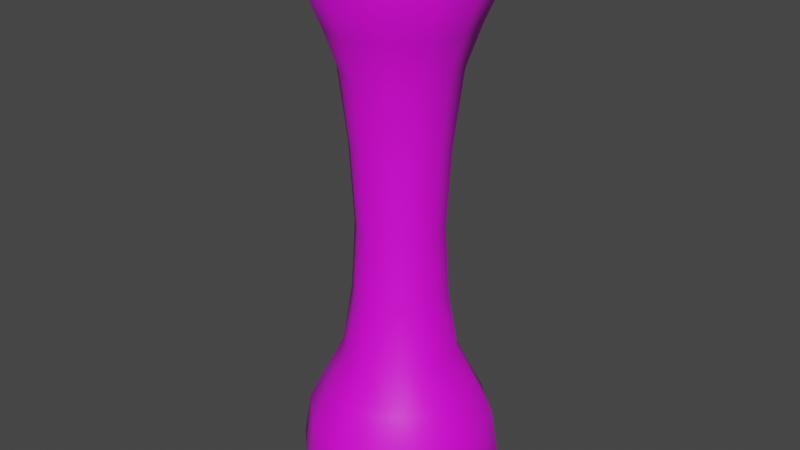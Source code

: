 # Source: Border_Column.blend  (saved by Blender 4.2.66; exported with 4.5.12 LTS)
import bpy
from mathutils import Matrix  # noqa: F401  (used for matrix-valued properties, if any)

bpy.ops.wm.read_factory_settings(use_empty=True)
scene = bpy.context.scene
scene.name = 'Scene'

# ---- images (referenced by path relative to the original .blend; pixels are not part of the script)
import os
ASSET_DIR = os.environ.get("B2B_ASSET_DIR", "")  # directory of the original .blend (textures are referenced by path, not embedded)
HERE = os.path.dirname(os.path.abspath(__file__))  # packed textures are extracted next to this script under _unpacked/

def load_image(name, relpath, width, height, colorspace="sRGB"):
    """Load a texture the original file referenced (path relative to the .blend, or extracted next to this script)."""
    p = next((c for c in (os.path.join(HERE, relpath), os.path.join(ASSET_DIR, relpath)) if relpath and os.path.exists(c)), "")
    if p:
        img = bpy.data.images.load(p, check_existing=True)
        img.name = name
    else:  # same state as the original file: an image datablock whose file is absent (Cycles renders it pink)
        img = bpy.data.images.new(name, width, height)
        img.source = "FILE"
        img.filepath = "//" + (relpath or name)
    img.colorspace_settings.name = colorspace
    return img
img_tcom_marble_tilesdiagonal_4k_albedo_png_001 = load_image('TCom_Marble_TilesDiagonal_4K_albedo.png.001', 'TCom_Marble_TilesDiagonal_4K_albedo.png', 1024, 1024, 'sRGB')
img_tcom_marble_tilesdiagonal_4k_albedo_png_005 = load_image('TCom_Marble_TilesDiagonal_4K_albedo.png.005', 'TCom_Marble_TilesDiagonal_4K_albedo.png', 1024, 1024, 'sRGB')

# ---- materials (node trees are filled in below, after node groups)
mat_material_001 = bpy.data.materials.new('Material.001')
mat_material_005 = bpy.data.materials.new('Material.005')

# ---- material node trees
mat_material_001.use_nodes = True; mat_material_001.node_tree.nodes.clear()
_N = mat_material_001.node_tree.nodes; _L = mat_material_001.node_tree.links
n0 = _N.new('ShaderNodeBsdfPrincipled'); n0.name = 'Principled BSDF'; n0.location = (10, 300)
n1 = _N.new('ShaderNodeOutputMaterial'); n1.name = 'Material Output'; n1.location = (300, 300)
n2 = _N.new('ShaderNodeTexImage'); n2.name = 'Image Texture'; n2.location = (-320, 260)
n2.image = img_tcom_marble_tilesdiagonal_4k_albedo_png_001
_L.new(n0.outputs[0], n1.inputs[0])
_L.new(n2.outputs[0], n0.inputs[0])
n1.is_active_output = True
mat_material_005.use_nodes = True; mat_material_005.node_tree.nodes.clear()
_N = mat_material_005.node_tree.nodes; _L = mat_material_005.node_tree.links
n0 = _N.new('ShaderNodeBsdfPrincipled'); n0.name = 'Principled BSDF'; n0.location = (10, 300)
n1 = _N.new('ShaderNodeOutputMaterial'); n1.name = 'Material Output'; n1.location = (300, 300)
n2 = _N.new('ShaderNodeTexImage'); n2.name = 'Image Texture'; n2.location = (-320, 260)
n2.image = img_tcom_marble_tilesdiagonal_4k_albedo_png_005
_L.new(n0.outputs[0], n1.inputs[0])
_L.new(n2.outputs[0], n0.inputs[0])
n1.is_active_output = True

# ---- world
world_world = bpy.data.worlds.new('World'); scene.world = world_world
world_world.use_nodes = True; world_world.node_tree.nodes.clear()
_N = world_world.node_tree.nodes; _L = world_world.node_tree.links
n0 = _N.new('ShaderNodeOutputWorld'); n0.name = 'World Output'; n0.location = (300, 300)
n1 = _N.new('ShaderNodeBackground'); n1.name = 'Background'; n1.location = (10, 300)
n1.inputs[0].default_value = (0.05088, 0.05088, 0.05088, 1.0)
_L.new(n1.outputs[0], n0.inputs[0])
n0.is_active_output = True
world_world.color = (0.05088, 0.05088, 0.05088)
world_world.use_sun_shadow = False
world_world.sun_shadow_jitter_overblur = 0.0

# ---- meshes
me_small_border_column_lod1 = bpy.data.meshes.new('Small border column LOD1')
me_small_border_column_lod1.from_pydata([(1.375e-09, 0.1038, 0.0), (7.399e-10, 0.0905, 0.5249), (0.08632, 0.0519, 0.0), (0.07525, 0.04525, 0.5249), (0.08632, -0.0519, 0.0), (0.07525, -0.04525, 0.5249), (-7.339e-09, -0.1038, 0.0), (-6.857e-09, -0.0905, 0.5249), (-0.08632, -0.0519, 0.0), (-0.07525, -0.04525, 0.5249), (-0.08632, 0.0519, 0.0), (-0.07525, 0.04525, 0.5249), (1.066e-09, 0.09734, 0.08748), (8.958e-10, 0.05431, 0.1434), (-1.662e-09, 0.04015, 0.2624), (7.59e-08, 0.05572, 0.412), (3.214e-08, 0.08666, 0.462), (0.07206, 0.04333, 0.462), (0.04634, 0.02786, 0.412), (0.03338, 0.02007, 0.2624), (0.04517, 0.02716, 0.1434), (0.08095, 0.04867, 0.08748), (0.07206, -0.04333, 0.462), (0.04634, -0.02786, 0.412), (0.03338, -0.02007, 0.2624), (0.04517, -0.02716, 0.1434), (0.08095, -0.04867, 0.08748), (2.487e-08, -0.08666, 0.462), (7.122e-08, -0.05572, 0.412), (-5.032e-09, -0.04015, 0.2624), (-3.664e-09, -0.05431, 0.1434), (-7.105e-09, -0.09734, 0.08748), (-0.07206, -0.04333, 0.462), (-0.04634, -0.02786, 0.412), (-0.03338, -0.02007, 0.2624), (-0.04517, -0.02716, 0.1434), (-0.08095, -0.04867, 0.08748), (-0.07206, 0.04333, 0.462), (-0.04634, 0.02786, 0.412), (-0.03338, 0.02007, 0.2624), (-0.04517, 0.02716, 0.1434), (-0.08095, 0.04867, 0.08748)], [], [(16, 1, 3, 17), (17, 3, 5, 22), (22, 5, 7, 27), (27, 7, 9, 32), (32, 9, 11, 37), (37, 11, 1, 16), (10, 41, 12, 0), (41, 40, 13, 12), (40, 39, 14, 13), (39, 38, 15, 14), (38, 37, 16, 15), (8, 36, 41, 10), (36, 35, 40, 41), (35, 34, 39, 40), (34, 33, 38, 39), (33, 32, 37, 38), (6, 31, 36, 8), (31, 30, 35, 36), (30, 29, 34, 35), (29, 28, 33, 34), (28, 27, 32, 33), (4, 26, 31, 6), (26, 25, 30, 31), (25, 24, 29, 30), (24, 23, 28, 29), (23, 22, 27, 28), (2, 21, 26, 4), (21, 20, 25, 26), (20, 19, 24, 25), (19, 18, 23, 24), (18, 17, 22, 23), (0, 12, 21, 2), (12, 13, 20, 21), (13, 14, 19, 20), (14, 15, 18, 19), (15, 16, 17, 18)])
me_small_border_column_lod1.polygons.foreach_set('use_smooth', [True] * 36)
_uv = me_small_border_column_lod1.uv_layers.new(name='UVMap')
_uv.uv.foreach_set('vector', [0.6638, 0.8805, 0.6638, 1.0, 0.5, 1.0, 0.5, 0.8805, 0.5, 0.8805, 0.5, 1.0, 0.3277, 1.0, 0.3277, 0.8805, 0.3277, 0.8805, 0.3277, 1.0, 0.1638, 1.0, 0.1638, 0.8805, 0.1638, 0.8805, 0.1638, 1.0, 0.0, 1.0, -3.725e-08, 0.8805, 1.0, 0.8805, 1.0, 1.0, 0.8277, 1.0, 0.8277, 0.8805, 0.8277, 0.8805, 0.8277, 1.0, 0.6638, 1.0, 0.6638, 0.8805, 0.8277, 6.711e-05, 0.8277, 0.1668, 0.6638, 0.1668, 0.6638, 6.711e-05, 0.8277, 0.1668, 0.8277, 0.2734, 0.6638, 0.2734, 0.6638, 0.1668, 0.8277, 0.2734, 0.8277, 0.5002, 0.6638, 0.5002, 0.6638, 0.2734, 0.8277, 0.5002, 0.8277, 0.7853, 0.6638, 0.7853, 0.6638, 0.5002, 0.8277, 0.7853, 0.8277, 0.8805, 0.6638, 0.8805, 0.6638, 0.7853, 1.0, 6.711e-05, 1.0, 0.1668, 0.8277, 0.1668, 0.8277, 6.711e-05, 1.0, 0.1668, 1.0, 0.2734, 0.8277, 0.2734, 0.8277, 0.1668, 1.0, 0.2734, 1.0, 0.5002, 0.8277, 0.5002, 0.8277, 0.2734, 1.0, 0.5002, 1.0, 0.7853, 0.8277, 0.7853, 0.8277, 0.5002, 1.0, 0.7853, 1.0, 0.8805, 0.8277, 0.8805, 0.8277, 0.7853, 0.1638, 6.711e-05, 0.1638, 0.1668, 2.98e-08, 0.1668, 5.215e-08, 6.711e-05, 0.1638, 0.1668, 0.1638, 0.2734, 7.451e-09, 0.2734, 2.98e-08, 0.1668, 0.1638, 0.2734, 0.1638, 0.5002, -5.215e-08, 0.5002, 7.451e-09, 0.2734, 0.1638, 0.5002, 0.1638, 0.7853, -4.47e-08, 0.7853, -5.215e-08, 0.5002, 0.1638, 0.7853, 0.1638, 0.8805, -3.725e-08, 0.8805, -4.47e-08, 0.7853, 0.3277, 6.711e-05, 0.3277, 0.1668, 0.1638, 0.1668, 0.1638, 6.711e-05, 0.3277, 0.1668, 0.3277, 0.2734, 0.1638, 0.2734, 0.1638, 0.1668, 0.3277, 0.2734, 0.3277, 0.5002, 0.1638, 0.5002, 0.1638, 0.2734, 0.3277, 0.5002, 0.3277, 0.7853, 0.1638, 0.7853, 0.1638, 0.5002, 0.3277, 0.7853, 0.3277, 0.8805, 0.1638, 0.8805, 0.1638, 0.7853, 0.5, 6.711e-05, 0.5, 0.1668, 0.3277, 0.1668, 0.3277, 6.711e-05, 0.5, 0.1668, 0.5, 0.2734, 0.3277, 0.2734, 0.3277, 0.1668, 0.5, 0.2734, 0.5, 0.5002, 0.3277, 0.5002, 0.3277, 0.2734, 0.5, 0.5002, 0.5, 0.7853, 0.3277, 0.7853, 0.3277, 0.5002, 0.5, 0.7853, 0.5, 0.8805, 0.3277, 0.8805, 0.3277, 0.7853, 0.6638, 6.711e-05, 0.6638, 0.1668, 0.5, 0.1668, 0.5, 6.711e-05, 0.6638, 0.1668, 0.6638, 0.2734, 0.5, 0.2734, 0.5, 0.1668, 0.6638, 0.2734, 0.6638, 0.5002, 0.5, 0.5002, 0.5, 0.2734, 0.6638, 0.5002, 0.6638, 0.7853, 0.5, 0.7853, 0.5, 0.5002, 0.6638, 0.7853, 0.6638, 0.8805, 0.5, 0.8805, 0.5, 0.7853])
me_small_border_column_lod1.materials.append(mat_material_001)
me_small_border_column_lod1.update()
me_small_border_column_lod0 = bpy.data.meshes.new('Small border column LOD0')
me_small_border_column_lod0.from_pydata([(1.375e-09, 0.1038, 0.0), (7.399e-10, 0.0905, 0.5249), (0.08632, 0.0519, 0.0), (0.07525, 0.04525, 0.5249), (0.08632, -0.0519, 0.0), (0.07525, -0.04525, 0.5249), (-7.339e-09, -0.1038, 0.0), (-6.857e-09, -0.0905, 0.5249), (-0.08632, -0.0519, 0.0), (-0.07525, -0.04525, 0.5249), (-0.08632, 0.0519, 0.0), (-0.07525, 0.04525, 0.5249), (1.066e-09, 0.09734, 0.08748), (8.958e-10, 0.05431, 0.1434), (-1.662e-09, 0.04015, 0.2624), (7.59e-08, 0.05572, 0.412), (3.214e-08, 0.08666, 0.462), (0.07206, 0.04333, 0.462), (0.04634, 0.02786, 0.412), (0.03338, 0.02007, 0.2624), (0.04517, 0.02716, 0.1434), (0.08095, 0.04867, 0.08748), (0.07206, -0.04333, 0.462), (0.04634, -0.02786, 0.412), (0.03338, -0.02007, 0.2624), (0.04517, -0.02716, 0.1434), (0.08095, -0.04867, 0.08748), (2.487e-08, -0.08666, 0.462), (7.122e-08, -0.05572, 0.412), (-5.032e-09, -0.04015, 0.2624), (-3.664e-09, -0.05431, 0.1434), (-7.105e-09, -0.09734, 0.08748), (-0.07206, -0.04333, 0.462), (-0.04634, -0.02786, 0.412), (-0.03338, -0.02007, 0.2624), (-0.04517, -0.02716, 0.1434), (-0.08095, -0.04867, 0.08748), (-0.07206, 0.04333, 0.462), (-0.04634, 0.02786, 0.412), (-0.03338, 0.02007, 0.2624), (-0.04517, 0.02716, 0.1434), (-0.08095, 0.04867, 0.08748), (0.04316, 0.07786, 0.0), (1.644e-08, 0.08858, 0.4934), (0.03763, 0.06787, 0.5249), (0.08363, 0.05029, 0.04374), (0.08632, -7.451e-09, 0.0), (0.07525, 0.0, 0.5249), (0.08363, -0.05029, 0.04374), (0.04316, -0.07786, 0.0), (0.03763, -0.06787, 0.5249), (-7.222e-09, -0.1006, 0.04374), (-0.04316, -0.07786, 0.0), (-0.03763, -0.06787, 0.5249), (-0.08363, -0.05029, 0.04374), (-0.08632, 0.0, 0.0), (-0.07525, 0.0, 0.5249), (-0.08363, 0.05029, 0.04374), (-0.04316, 0.07786, 0.0), (-0.03763, 0.06787, 0.5249), (1.22e-09, 0.1006, 0.04374), (9.811e-10, 0.07583, 0.1155), (-3.829e-10, 0.04723, 0.2029), (3.712e-08, 0.04794, 0.3372), (5.402e-08, 0.07119, 0.437), (0.07366, 0.04429, 0.4934), (0.0592, 0.0356, 0.437), (0.03986, 0.02397, 0.3372), (0.03928, 0.02362, 0.2029), (0.06306, 0.03791, 0.1155), (0.07366, -0.04429, 0.4934), (0.0592, -0.0356, 0.437), (0.03986, -0.02397, 0.3372), (0.03928, -0.02362, 0.2029), (0.06306, -0.03791, 0.1155), (9.005e-09, -0.08858, 0.4934), (4.804e-08, -0.07119, 0.437), (3.309e-08, -0.04794, 0.3372), (-4.348e-09, -0.04723, 0.2029), (-5.384e-09, -0.07583, 0.1155), (-0.07366, -0.04429, 0.4934), (-0.0592, -0.0356, 0.437), (-0.03986, -0.02397, 0.3372), (-0.03928, -0.02362, 0.2029), (-0.06306, -0.03791, 0.1155), (-0.07366, 0.04429, 0.4934), (-0.0592, 0.0356, 0.437), (-0.03986, 0.02397, 0.3372), (-0.03928, 0.02362, 0.2029), (-0.06306, 0.03791, 0.1155), (-0.04047, 0.07301, 0.08748), (-0.02258, 0.04074, 0.1434), (-0.01669, 0.03011, 0.2624), (-0.02317, 0.04179, 0.412), (-0.03603, 0.06499, 0.462), (-0.08095, 0.0, 0.08748), (-0.04517, 3.725e-09, 0.1434), (-0.03338, 7.451e-09, 0.2624), (-0.04634, 4.47e-08, 0.412), (-0.07206, 2.98e-08, 0.462), (-0.04047, -0.07301, 0.08748), (-0.02258, -0.04074, 0.1434), (-0.01669, -0.03011, 0.2624), (-0.02317, -0.04179, 0.412), (-0.03603, -0.06499, 0.462), (0.04047, -0.07301, 0.08748), (0.02258, -0.04074, 0.1434), (0.01669, -0.03011, 0.2624), (0.02317, -0.04179, 0.412), (0.03603, -0.06499, 0.462), (0.08095, -3.725e-09, 0.08748), (0.04517, 3.725e-09, 0.1434), (0.03338, -7.451e-09, 0.2624), (0.04634, 2.98e-08, 0.412), (0.07206, 0.0, 0.462), (0.04047, 0.07301, 0.08748), (0.02258, 0.04074, 0.1434), (0.01669, 0.03011, 0.2624), (0.02317, 0.04179, 0.412), (0.03603, 0.06499, 0.462), (0.0296, 0.05339, 0.437), (0.01993, 0.03595, 0.3372), (0.01964, 0.03542, 0.2029), (0.03153, 0.05687, 0.1155), (0.04182, 0.07543, 0.04374), (0.0592, 1.49e-08, 0.437), (0.03986, 1.118e-08, 0.3372), (0.03928, -1.863e-09, 0.2029), (0.06306, 0.0, 0.1155), (0.08363, -3.725e-09, 0.04374), (0.0296, -0.05339, 0.437), (0.01993, -0.03595, 0.3372), (0.01964, -0.03542, 0.2029), (0.03153, -0.05687, 0.1155), (0.04182, -0.07543, 0.04374), (-0.0296, -0.05339, 0.437), (-0.01993, -0.03595, 0.3372), (-0.01964, -0.03542, 0.2029), (-0.03153, -0.05687, 0.1155), (-0.04182, -0.07543, 0.04374), (-0.0592, 3.725e-08, 0.437), (-0.03986, 2.608e-08, 0.3372), (-0.03928, 5.588e-09, 0.2029), (-0.06306, 3.725e-09, 0.1155), (-0.08363, 0.0, 0.04374), (-0.0296, 0.05339, 0.437), (-0.01993, 0.03595, 0.3372), (-0.01964, 0.03542, 0.2029), (-0.03153, 0.05687, 0.1155), (-0.04182, 0.07543, 0.04374), (-0.03683, 0.06643, 0.4934), (-0.07366, 1.49e-08, 0.4934), (-0.03683, -0.06643, 0.4934), (0.03683, -0.06643, 0.4934), (0.07366, 0.0, 0.4934), (0.03683, 0.06643, 0.4934)], [], [(155, 44, 3, 65), (154, 47, 5, 70), (153, 50, 7, 75), (152, 53, 9, 80), (151, 56, 11, 85), (150, 59, 1, 43), (149, 90, 12, 60), (148, 91, 13, 61), (147, 92, 14, 62), (146, 93, 15, 63), (145, 94, 16, 64), (144, 95, 41, 57), (143, 96, 40, 89), (142, 97, 39, 88), (141, 98, 38, 87), (140, 99, 37, 86), (139, 100, 36, 54), (138, 101, 35, 84), (137, 102, 34, 83), (136, 103, 33, 82), (135, 104, 32, 81), (134, 105, 31, 51), (133, 106, 30, 79), (132, 107, 29, 78), (131, 108, 28, 77), (130, 109, 27, 76), (129, 110, 26, 48), (128, 111, 25, 74), (127, 112, 24, 73), (126, 113, 23, 72), (125, 114, 22, 71), (124, 115, 21, 45), (123, 116, 20, 69), (122, 117, 19, 68), (121, 118, 18, 67), (120, 119, 17, 66), (118, 120, 66, 18), (15, 64, 120, 118), (64, 16, 119, 120), (117, 121, 67, 19), (14, 63, 121, 117), (63, 15, 118, 121), (116, 122, 68, 20), (13, 62, 122, 116), (62, 14, 117, 122), (115, 123, 69, 21), (12, 61, 123, 115), (61, 13, 116, 123), (42, 124, 45, 2), (0, 60, 124, 42), (60, 12, 115, 124), (113, 125, 71, 23), (18, 66, 125, 113), (66, 17, 114, 125), (112, 126, 72, 24), (19, 67, 126, 112), (67, 18, 113, 126), (111, 127, 73, 25), (20, 68, 127, 111), (68, 19, 112, 127), (110, 128, 74, 26), (21, 69, 128, 110), (69, 20, 111, 128), (46, 129, 48, 4), (2, 45, 129, 46), (45, 21, 110, 129), (108, 130, 76, 28), (23, 71, 130, 108), (71, 22, 109, 130), (107, 131, 77, 29), (24, 72, 131, 107), (72, 23, 108, 131), (106, 132, 78, 30), (25, 73, 132, 106), (73, 24, 107, 132), (105, 133, 79, 31), (26, 74, 133, 105), (74, 25, 106, 133), (49, 134, 51, 6), (4, 48, 134, 49), (48, 26, 105, 134), (103, 135, 81, 33), (28, 76, 135, 103), (76, 27, 104, 135), (102, 136, 82, 34), (29, 77, 136, 102), (77, 28, 103, 136), (101, 137, 83, 35), (30, 78, 137, 101), (78, 29, 102, 137), (100, 138, 84, 36), (31, 79, 138, 100), (79, 30, 101, 138), (52, 139, 54, 8), (6, 51, 139, 52), (51, 31, 100, 139), (98, 140, 86, 38), (33, 81, 140, 98), (81, 32, 99, 140), (97, 141, 87, 39), (34, 82, 141, 97), (82, 33, 98, 141), (96, 142, 88, 40), (35, 83, 142, 96), (83, 34, 97, 142), (95, 143, 89, 41), (36, 84, 143, 95), (84, 35, 96, 143), (55, 144, 57, 10), (8, 54, 144, 55), (54, 36, 95, 144), (93, 145, 64, 15), (38, 86, 145, 93), (86, 37, 94, 145), (92, 146, 63, 14), (39, 87, 146, 92), (87, 38, 93, 146), (91, 147, 62, 13), (40, 88, 147, 91), (88, 39, 92, 147), (90, 148, 61, 12), (41, 89, 148, 90), (89, 40, 91, 148), (58, 149, 60, 0), (10, 57, 149, 58), (57, 41, 90, 149), (94, 150, 43, 16), (37, 85, 150, 94), (85, 11, 59, 150), (99, 151, 85, 37), (32, 80, 151, 99), (80, 9, 56, 151), (104, 152, 80, 32), (27, 75, 152, 104), (75, 7, 53, 152), (109, 153, 75, 27), (22, 70, 153, 109), (70, 5, 50, 153), (114, 154, 70, 22), (17, 65, 154, 114), (65, 3, 47, 154), (119, 155, 65, 17), (16, 43, 155, 119), (43, 1, 44, 155)])
me_small_border_column_lod0.polygons.foreach_set('use_smooth', [True] * 144)
_uv = me_small_border_column_lod0.uv_layers.new(name='UVMap')
_uv.uv.foreach_set('vector', [0.5819, 0.9405, 0.5819, 1.0, 0.5, 1.0, 0.5, 0.9405, 0.4138, 0.9405, 0.4138, 1.0, 0.3277, 1.0, 0.3277, 0.9405, 0.2458, 0.9405, 0.2458, 1.0, 0.1638, 1.0, 0.1638, 0.9405, 0.08192, 0.9405, 0.08192, 1.0, 0.0, 1.0, -1.863e-08, 0.9405, 0.9138, 0.9405, 0.9138, 1.0, 0.8277, 1.0, 0.8277, 0.9405, 0.7458, 0.9405, 0.7458, 1.0, 0.6638, 1.0, 0.6638, 0.9405, 0.7458, 0.08343, 0.7458, 0.1668, 0.6638, 0.1668, 0.6638, 0.08343, 0.7458, 0.2201, 0.7458, 0.2734, 0.6638, 0.2734, 0.6638, 0.2201, 0.7458, 0.3868, 0.7458, 0.5002, 0.6638, 0.5002, 0.6638, 0.3868, 0.7458, 0.6428, 0.7458, 0.7853, 0.6638, 0.7853, 0.6638, 0.6428, 0.7458, 0.8329, 0.7458, 0.8805, 0.6638, 0.8805, 0.6638, 0.8329, 0.9138, 0.08343, 0.9138, 0.1668, 0.8277, 0.1668, 0.8277, 0.08343, 0.9138, 0.2201, 0.9138, 0.2734, 0.8277, 0.2734, 0.8277, 0.2201, 0.9138, 0.3868, 0.9138, 0.5002, 0.8277, 0.5002, 0.8277, 0.3868, 0.9138, 0.6428, 0.9138, 0.7853, 0.8277, 0.7853, 0.8277, 0.6428, 0.9138, 0.8329, 0.9138, 0.8805, 0.8277, 0.8805, 0.8277, 0.8329, 0.08192, 0.08343, 0.08192, 0.1668, 2.98e-08, 0.1668, 4.098e-08, 0.08343, 0.08192, 0.2201, 0.08192, 0.2734, 7.451e-09, 0.2734, 1.863e-08, 0.2201, 0.08192, 0.3868, 0.08192, 0.5002, -5.215e-08, 0.5002, -2.235e-08, 0.3868, 0.08192, 0.6428, 0.08192, 0.7853, -4.47e-08, 0.7853, -4.843e-08, 0.6428, 0.08192, 0.8329, 0.08192, 0.8805, -3.725e-08, 0.8805, -4.098e-08, 0.8329, 0.2458, 0.08343, 0.2458, 0.1668, 0.1638, 0.1668, 0.1638, 0.08343, 0.2458, 0.2201, 0.2458, 0.2734, 0.1638, 0.2734, 0.1638, 0.2201, 0.2458, 0.3868, 0.2458, 0.5002, 0.1638, 0.5002, 0.1638, 0.3868, 0.2458, 0.6428, 0.2458, 0.7853, 0.1638, 0.7853, 0.1638, 0.6428, 0.2458, 0.8329, 0.2458, 0.8805, 0.1638, 0.8805, 0.1638, 0.8329, 0.4138, 0.08343, 0.4138, 0.1668, 0.3277, 0.1668, 0.3277, 0.08343, 0.4138, 0.2201, 0.4138, 0.2734, 0.3277, 0.2734, 0.3277, 0.2201, 0.4138, 0.3868, 0.4138, 0.5002, 0.3277, 0.5002, 0.3277, 0.3868, 0.4138, 0.6428, 0.4138, 0.7853, 0.3277, 0.7853, 0.3277, 0.6428, 0.4138, 0.8329, 0.4138, 0.8805, 0.3277, 0.8805, 0.3277, 0.8329, 0.5819, 0.08343, 0.5819, 0.1668, 0.5, 0.1668, 0.5, 0.08343, 0.5819, 0.2201, 0.5819, 0.2734, 0.5, 0.2734, 0.5, 0.2201, 0.5819, 0.3868, 0.5819, 0.5002, 0.5, 0.5002, 0.5, 0.3868, 0.5819, 0.6428, 0.5819, 0.7853, 0.5, 0.7853, 0.5, 0.6428, 0.5819, 0.8329, 0.5819, 0.8805, 0.5, 0.8805, 0.5, 0.8329, 0.5819, 0.7853, 0.5819, 0.8329, 0.5, 0.8329, 0.5, 0.7853, 0.6638, 0.7853, 0.6638, 0.8329, 0.5819, 0.8329, 0.5819, 0.7853, 0.6638, 0.8329, 0.6638, 0.8805, 0.5819, 0.8805, 0.5819, 0.8329, 0.5819, 0.5002, 0.5819, 0.6428, 0.5, 0.6428, 0.5, 0.5002, 0.6638, 0.5002, 0.6638, 0.6428, 0.5819, 0.6428, 0.5819, 0.5002, 0.6638, 0.6428, 0.6638, 0.7853, 0.5819, 0.7853, 0.5819, 0.6428, 0.5819, 0.2734, 0.5819, 0.3868, 0.5, 0.3868, 0.5, 0.2734, 0.6638, 0.2734, 0.6638, 0.3868, 0.5819, 0.3868, 0.5819, 0.2734, 0.6638, 0.3868, 0.6638, 0.5002, 0.5819, 0.5002, 0.5819, 0.3868, 0.5819, 0.1668, 0.5819, 0.2201, 0.5, 0.2201, 0.5, 0.1668, 0.6638, 0.1668, 0.6638, 0.2201, 0.5819, 0.2201, 0.5819, 0.1668, 0.6638, 0.2201, 0.6638, 0.2734, 0.5819, 0.2734, 0.5819, 0.2201, 0.5819, 6.711e-05, 0.5819, 0.08343, 0.5, 0.08343, 0.5, 6.711e-05, 0.6638, 6.711e-05, 0.6638, 0.08343, 0.5819, 0.08343, 0.5819, 6.711e-05, 0.6638, 0.08343, 0.6638, 0.1668, 0.5819, 0.1668, 0.5819, 0.08343, 0.4138, 0.7853, 0.4138, 0.8329, 0.3277, 0.8329, 0.3277, 0.7853, 0.5, 0.7853, 0.5, 0.8329, 0.4138, 0.8329, 0.4138, 0.7853, 0.5, 0.8329, 0.5, 0.8805, 0.4138, 0.8805, 0.4138, 0.8329, 0.4138, 0.5002, 0.4138, 0.6428, 0.3277, 0.6428, 0.3277, 0.5002, 0.5, 0.5002, 0.5, 0.6428, 0.4138, 0.6428, 0.4138, 0.5002, 0.5, 0.6428, 0.5, 0.7853, 0.4138, 0.7853, 0.4138, 0.6428, 0.4138, 0.2734, 0.4138, 0.3868, 0.3277, 0.3868, 0.3277, 0.2734, 0.5, 0.2734, 0.5, 0.3868, 0.4138, 0.3868, 0.4138, 0.2734, 0.5, 0.3868, 0.5, 0.5002, 0.4138, 0.5002, 0.4138, 0.3868, 0.4138, 0.1668, 0.4138, 0.2201, 0.3277, 0.2201, 0.3277, 0.1668, 0.5, 0.1668, 0.5, 0.2201, 0.4138, 0.2201, 0.4138, 0.1668, 0.5, 0.2201, 0.5, 0.2734, 0.4138, 0.2734, 0.4138, 0.2201, 0.4138, 6.711e-05, 0.4138, 0.08343, 0.3277, 0.08343, 0.3277, 6.711e-05, 0.5, 6.711e-05, 0.5, 0.08343, 0.4138, 0.08343, 0.4138, 6.711e-05, 0.5, 0.08343, 0.5, 0.1668, 0.4138, 0.1668, 0.4138, 0.08343, 0.2458, 0.7853, 0.2458, 0.8329, 0.1638, 0.8329, 0.1638, 0.7853, 0.3277, 0.7853, 0.3277, 0.8329, 0.2458, 0.8329, 0.2458, 0.7853, 0.3277, 0.8329, 0.3277, 0.8805, 0.2458, 0.8805, 0.2458, 0.8329, 0.2458, 0.5002, 0.2458, 0.6428, 0.1638, 0.6428, 0.1638, 0.5002, 0.3277, 0.5002, 0.3277, 0.6428, 0.2458, 0.6428, 0.2458, 0.5002, 0.3277, 0.6428, 0.3277, 0.7853, 0.2458, 0.7853, 0.2458, 0.6428, 0.2458, 0.2734, 0.2458, 0.3868, 0.1638, 0.3868, 0.1638, 0.2734, 0.3277, 0.2734, 0.3277, 0.3868, 0.2458, 0.3868, 0.2458, 0.2734, 0.3277, 0.3868, 0.3277, 0.5002, 0.2458, 0.5002, 0.2458, 0.3868, 0.2458, 0.1668, 0.2458, 0.2201, 0.1638, 0.2201, 0.1638, 0.1668, 0.3277, 0.1668, 0.3277, 0.2201, 0.2458, 0.2201, 0.2458, 0.1668, 0.3277, 0.2201, 0.3277, 0.2734, 0.2458, 0.2734, 0.2458, 0.2201, 0.2458, 6.711e-05, 0.2458, 0.08343, 0.1638, 0.08343, 0.1638, 6.711e-05, 0.3277, 6.711e-05, 0.3277, 0.08343, 0.2458, 0.08343, 0.2458, 6.711e-05, 0.3277, 0.08343, 0.3277, 0.1668, 0.2458, 0.1668, 0.2458, 0.08343, 0.08192, 0.7853, 0.08192, 0.8329, -4.098e-08, 0.8329, -4.47e-08, 0.7853, 0.1638, 0.7853, 0.1638, 0.8329, 0.08192, 0.8329, 0.08192, 0.7853, 0.1638, 0.8329, 0.1638, 0.8805, 0.08192, 0.8805, 0.08192, 0.8329, 0.08192, 0.5002, 0.08192, 0.6428, -4.843e-08, 0.6428, -5.215e-08, 0.5002, 0.1638, 0.5002, 0.1638, 0.6428, 0.08192, 0.6428, 0.08192, 0.5002, 0.1638, 0.6428, 0.1638, 0.7853, 0.08192, 0.7853, 0.08192, 0.6428, 0.08192, 0.2734, 0.08192, 0.3868, -2.235e-08, 0.3868, 7.451e-09, 0.2734, 0.1638, 0.2734, 0.1638, 0.3868, 0.08192, 0.3868, 0.08192, 0.2734, 0.1638, 0.3868, 0.1638, 0.5002, 0.08192, 0.5002, 0.08192, 0.3868, 0.08192, 0.1668, 0.08192, 0.2201, 1.863e-08, 0.2201, 2.98e-08, 0.1668, 0.1638, 0.1668, 0.1638, 0.2201, 0.08192, 0.2201, 0.08192, 0.1668, 0.1638, 0.2201, 0.1638, 0.2734, 0.08192, 0.2734, 0.08192, 0.2201, 0.08192, 6.711e-05, 0.08192, 0.08343, 4.098e-08, 0.08343, 5.215e-08, 6.711e-05, 0.1638, 6.711e-05, 0.1638, 0.08343, 0.08192, 0.08343, 0.08192, 6.711e-05, 0.1638, 0.08343, 0.1638, 0.1668, 0.08192, 0.1668, 0.08192, 0.08343, 0.9138, 0.7853, 0.9138, 0.8329, 0.8277, 0.8329, 0.8277, 0.7853, 1.0, 0.7853, 1.0, 0.8329, 0.9138, 0.8329, 0.9138, 0.7853, 1.0, 0.8329, 1.0, 0.8805, 0.9138, 0.8805, 0.9138, 0.8329, 0.9138, 0.5002, 0.9138, 0.6428, 0.8277, 0.6428, 0.8277, 0.5002, 1.0, 0.5002, 1.0, 0.6428, 0.9138, 0.6428, 0.9138, 0.5002, 1.0, 0.6428, 1.0, 0.7853, 0.9138, 0.7853, 0.9138, 0.6428, 0.9138, 0.2734, 0.9138, 0.3868, 0.8277, 0.3868, 0.8277, 0.2734, 1.0, 0.2734, 1.0, 0.3868, 0.9138, 0.3868, 0.9138, 0.2734, 1.0, 0.3868, 1.0, 0.5002, 0.9138, 0.5002, 0.9138, 0.3868, 0.9138, 0.1668, 0.9138, 0.2201, 0.8277, 0.2201, 0.8277, 0.1668, 1.0, 0.1668, 1.0, 0.2201, 0.9138, 0.2201, 0.9138, 0.1668, 1.0, 0.2201, 1.0, 0.2734, 0.9138, 0.2734, 0.9138, 0.2201, 0.9138, 6.711e-05, 0.9138, 0.08343, 0.8277, 0.08343, 0.8277, 6.711e-05, 1.0, 6.711e-05, 1.0, 0.08343, 0.9138, 0.08343, 0.9138, 6.711e-05, 1.0, 0.08343, 1.0, 0.1668, 0.9138, 0.1668, 0.9138, 0.08343, 0.7458, 0.7853, 0.7458, 0.8329, 0.6638, 0.8329, 0.6638, 0.7853, 0.8277, 0.7853, 0.8277, 0.8329, 0.7458, 0.8329, 0.7458, 0.7853, 0.8277, 0.8329, 0.8277, 0.8805, 0.7458, 0.8805, 0.7458, 0.8329, 0.7458, 0.5002, 0.7458, 0.6428, 0.6638, 0.6428, 0.6638, 0.5002, 0.8277, 0.5002, 0.8277, 0.6428, 0.7458, 0.6428, 0.7458, 0.5002, 0.8277, 0.6428, 0.8277, 0.7853, 0.7458, 0.7853, 0.7458, 0.6428, 0.7458, 0.2734, 0.7458, 0.3868, 0.6638, 0.3868, 0.6638, 0.2734, 0.8277, 0.2734, 0.8277, 0.3868, 0.7458, 0.3868, 0.7458, 0.2734, 0.8277, 0.3868, 0.8277, 0.5002, 0.7458, 0.5002, 0.7458, 0.3868, 0.7458, 0.1668, 0.7458, 0.2201, 0.6638, 0.2201, 0.6638, 0.1668, 0.8277, 0.1668, 0.8277, 0.2201, 0.7458, 0.2201, 0.7458, 0.1668, 0.8277, 0.2201, 0.8277, 0.2734, 0.7458, 0.2734, 0.7458, 0.2201, 0.7458, 6.711e-05, 0.7458, 0.08343, 0.6638, 0.08343, 0.6638, 6.711e-05, 0.8277, 6.711e-05, 0.8277, 0.08343, 0.7458, 0.08343, 0.7458, 6.711e-05, 0.8277, 0.08343, 0.8277, 0.1668, 0.7458, 0.1668, 0.7458, 0.08343, 0.7458, 0.8805, 0.7458, 0.9405, 0.6638, 0.9405, 0.6638, 0.8805, 0.8277, 0.8805, 0.8277, 0.9405, 0.7458, 0.9405, 0.7458, 0.8805, 0.8277, 0.9405, 0.8277, 1.0, 0.7458, 1.0, 0.7458, 0.9405, 0.9138, 0.8805, 0.9138, 0.9405, 0.8277, 0.9405, 0.8277, 0.8805, 1.0, 0.8805, 1.0, 0.9405, 0.9138, 0.9405, 0.9138, 0.8805, 1.0, 0.9405, 1.0, 1.0, 0.9138, 1.0, 0.9138, 0.9405, 0.08192, 0.8805, 0.08192, 0.9405, -1.863e-08, 0.9405, -3.725e-08, 0.8805, 0.1638, 0.8805, 0.1638, 0.9405, 0.08192, 0.9405, 0.08192, 0.8805, 0.1638, 0.9405, 0.1638, 1.0, 0.08192, 1.0, 0.08192, 0.9405, 0.2458, 0.8805, 0.2458, 0.9405, 0.1638, 0.9405, 0.1638, 0.8805, 0.3277, 0.8805, 0.3277, 0.9405, 0.2458, 0.9405, 0.2458, 0.8805, 0.3277, 0.9405, 0.3277, 1.0, 0.2458, 1.0, 0.2458, 0.9405, 0.4138, 0.8805, 0.4138, 0.9405, 0.3277, 0.9405, 0.3277, 0.8805, 0.5, 0.8805, 0.5, 0.9405, 0.4138, 0.9405, 0.4138, 0.8805, 0.5, 0.9405, 0.5, 1.0, 0.4138, 1.0, 0.4138, 0.9405, 0.5819, 0.8805, 0.5819, 0.9405, 0.5, 0.9405, 0.5, 0.8805, 0.6638, 0.8805, 0.6638, 0.9405, 0.5819, 0.9405, 0.5819, 0.8805, 0.6638, 0.9405, 0.6638, 1.0, 0.5819, 1.0, 0.5819, 0.9405])
me_small_border_column_lod0.materials.append(mat_material_005)
me_small_border_column_lod0.update()

# ---- objects
ob_small_border_column_lod1 = bpy.data.objects.new('Small border column LOD1', me_small_border_column_lod1)
ob_small_border_column_lod0 = bpy.data.objects.new('Small border column LOD0', me_small_border_column_lod0)

# ---- transforms, parenting, visibility, modifiers, constraints
ob_small_border_column_lod1.location = (0.0, 0.0, 0.0)
ob_small_border_column_lod1.hide_render = True
ob_small_border_column_lod0.location = (0.0, 0.0, 0.0)
_m = ob_small_border_column_lod0.modifiers.new('Smooth', 'SMOOTH')
_m.factor = 1.5

# ---- collection membership
scene.collection.objects.link(ob_small_border_column_lod1)
scene.collection.objects.link(ob_small_border_column_lod0)

# ---- scene / render settings (as saved in the file)
scene.frame_start = 1; scene.frame_end = 250; scene.frame_set(0)
scene.render.engine = 'BLENDER_EEVEE_NEXT'
scene.cycles.use_denoising = False
scene.cycles.samples = 128
scene.cycles.sampling_pattern = 'TABULATED_SOBOL'
scene.cycles.use_adaptive_sampling = False
scene.cycles.use_light_tree = False
scene.view_settings.view_transform = 'Filmic'
bpy.context.view_layer.update()

# ---- added for rendering (the .blend has no active camera and no usable light): camera, sun
cam_auto = bpy.data.cameras.new('AutoCamera')
cam_auto.lens = 50.0
cam_auto.sensor_width = 36.0
cam_auto.clip_end = 1000.0
ob_auto_camera = bpy.data.objects.new('AutoCamera', cam_auto)
scene.collection.objects.link(ob_auto_camera)
ob_auto_camera.location = (0.52233, -0.626796, 0.681848)
ob_auto_camera.rotation_euler = (1.09748, -7.21219e-08, 0.694738)
scene.camera = ob_auto_camera
light_auto_sun = bpy.data.lights.new('AutoSun', 'SUN')
light_auto_sun.energy = 3.0
light_auto_sun.angle = 0.0523599
ob_auto_sun = bpy.data.objects.new('AutoSun', light_auto_sun)
scene.collection.objects.link(ob_auto_sun)
ob_auto_sun.rotation_euler = (0.872665, 0.174533, 0.523599)
bpy.context.view_layer.update()
